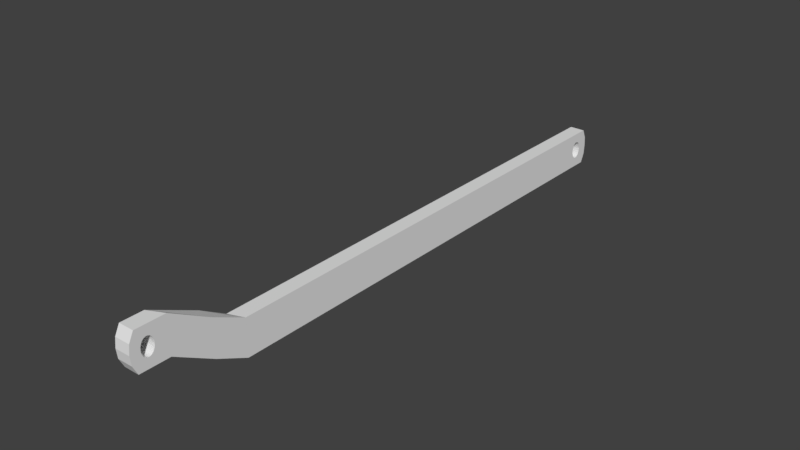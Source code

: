 # Source: SYLVIE-0.21.2-REV1-ANIM-EYES-PULLEY-2.blend  (saved by Blender 2.79.0; exported with 4.5.12 LTS)
import bpy
from mathutils import Matrix  # noqa: F401  (used for matrix-valued properties, if any)

bpy.ops.wm.read_factory_settings(use_empty=True)
scene = bpy.context.scene
scene.name = 'Scene'

# ---- collections
col_collection_1 = bpy.data.collections.new('Collection 1'); scene.collection.children.link(col_collection_1)

# ---- world
world_world = bpy.data.worlds.new('World'); scene.world = world_world
world_world.color = (0.05088, 0.05088, 0.05088)
world_world.use_sun_shadow = False
world_world.sun_shadow_jitter_overblur = 0.0
world_world.cycles.sampling_method = 'MANUAL'

# ---- meshes
me_cube_002 = bpy.data.meshes.new('Cube.002')
me_cube_002.from_pydata([(-0.009647, 0.1454, -0.01104), (-0.009647, 0.1454, 0.01319), (-0.009647, 0.1482, 0.001077), (-0.009647, 0.1483, -5.823e-05), (-0.009647, 0.1485, -0.00115), (-0.009647, 0.1489, -0.002155), (-0.009647, 0.1494, -0.003037), (-0.009647, 0.1501, -0.00376), (-0.009647, 0.1508, -0.004298), (-0.009647, 0.1515, -0.004629), (-0.009647, 0.1523, -0.004741), (-0.009647, 0.1531, -0.004629), (-0.009647, 0.1539, -0.004298), (-0.009647, 0.1546, -0.00376), (-0.009647, 0.1553, -0.003037), (-0.009647, 0.1558, -0.002155), (-0.009647, 0.1561, -0.00115), (-0.009647, 0.1564, -5.823e-05), (-0.009647, 0.1609, 0.01319), (-0.009647, 0.1609, -0.01104), (-0.009647, 0.1565, 0.001077), (-0.009647, 0.1564, 0.002212), (-0.009647, 0.1561, 0.003303), (-0.009647, 0.1558, 0.004309), (-0.009647, 0.1553, 0.00519), (-0.009647, 0.1546, 0.005914), (-0.009647, 0.1539, 0.006451), (-0.009647, 0.1531, 0.006783), (-0.009647, 0.1523, 0.006894), (-0.009647, 0.1515, 0.006783), (-0.009647, 0.1508, 0.006451), (-0.009647, 0.1501, 0.005914), (-0.009647, 0.1494, 0.00519), (-0.009647, 0.1489, 0.004309), (-0.009647, 0.1485, 0.003303), (-0.009647, 0.1483, 0.002212), (0.0004415, 0.1609, -0.01104), (0.0004415, 0.1454, -0.01104), (-0.009647, 0.08973, -0.01104), (-0.009647, 0.08972, 0.01319), (0.0004415, 0.1609, 0.01319), (0.0004415, 0.1454, 0.01319), (0.0004415, 0.1482, 0.001077), (0.0004415, 0.1483, 0.002212), (0.0004415, 0.1485, 0.003303), (0.0004415, 0.1489, 0.004309), (0.0004415, 0.1494, 0.00519), (0.0004415, 0.1501, 0.005914), (0.0004415, 0.1508, 0.006451), (0.0004415, 0.1515, 0.006783), (0.0004415, 0.1523, 0.006894), (0.0004415, 0.1531, 0.006783), (0.0004415, 0.1539, 0.006451), (0.0004415, 0.1546, 0.005914), (0.0004415, 0.1553, 0.00519), (0.0004415, 0.1558, 0.004309), (0.0004415, 0.1561, 0.003303), (0.0004415, 0.1564, 0.002212), (0.0004415, 0.1565, 0.001077), (0.0004415, 0.1564, -5.823e-05), (0.0004415, 0.1561, -0.00115), (0.0004415, 0.1558, -0.002155), (0.0004415, 0.1553, -0.003037), (0.0004415, 0.1546, -0.00376), (0.0004415, 0.1539, -0.004298), (0.0004415, 0.1531, -0.004629), (0.0004415, 0.1523, -0.004741), (0.0004415, 0.1515, -0.004629), (0.0004415, 0.1508, -0.004298), (0.0004415, 0.1501, -0.00376), (0.0004415, 0.1494, -0.003037), (0.0004415, 0.1489, -0.002155), (0.0004415, 0.1485, -0.00115), (0.0004415, 0.1483, -5.823e-05), (0.0004415, 0.08972, -0.01104), (-0.009647, -0.165, -0.01104), (-0.009647, -0.165, 0.01319), (0.0004415, 0.08973, 0.01319), (0.0004415, -0.1613, -0.01104), (-0.009647, -0.1822, -0.0009634), (-0.009647, -0.1822, 0.02327), (0.0004415, -0.1613, 0.01319), (0.0004415, -0.1822, -0.0009634), (-0.009647, -0.2138, 0.01415), (-0.009647, -0.2138, 0.03839), (0.0004415, -0.1822, 0.02327), (0.0004415, -0.2089, 0.01415), (0.0004415, -0.2089, 0.03839), (-0.009647, -0.2249, 0.02304), (-0.009647, -0.2244, 0.02216), (-0.009647, -0.2238, 0.02143), (-0.009647, -0.2231, 0.02089), (-0.009647, -0.2223, 0.02056), (-0.009647, -0.2215, 0.02045), (-0.009647, -0.2207, 0.02056), (-0.009647, -0.2199, 0.02089), (-0.009647, -0.2192, 0.02143), (-0.009647, -0.2186, 0.02216), (-0.009647, -0.2181, 0.02304), (-0.009647, -0.2177, 0.02404), (-0.009647, -0.2175, 0.02513), (-0.009647, -0.2283, 0.01415), (-0.009647, -0.2283, 0.03839), (-0.009647, -0.2256, 0.02627), (-0.009647, -0.2256, 0.02513), (-0.009647, -0.2253, 0.02404), (0.0004415, -0.2283, 0.01415), (0.0004415, -0.2283, 0.03839), (0.0004415, -0.2253, 0.02404), (0.0004415, -0.2249, 0.02304), (0.0004415, -0.2244, 0.02216), (0.0004415, -0.2238, 0.02143), (0.0004415, -0.2231, 0.02089), (0.0004415, -0.2223, 0.02056), (0.0004415, -0.2215, 0.02045), (0.0004415, -0.2207, 0.02056), (0.0004415, -0.2199, 0.02089), (0.0004415, -0.2192, 0.02143), (0.0004415, -0.2186, 0.02216), (0.0004415, -0.2181, 0.02304), (0.0004415, -0.2177, 0.02404), (0.0004415, -0.2175, 0.02513), (-0.009647, -0.2174, 0.02627), (-0.009647, -0.2175, 0.0274), (-0.009647, -0.2177, 0.0285), (-0.009647, -0.2181, 0.0295), (-0.009647, -0.2186, 0.03038), (-0.009647, -0.2192, 0.03111), (-0.009647, -0.2199, 0.03164), (-0.009647, -0.2207, 0.03198), (-0.009647, -0.2215, 0.03209), (-0.009647, -0.2223, 0.03198), (-0.009647, -0.2231, 0.03164), (-0.009647, -0.2238, 0.03111), (-0.009647, -0.2244, 0.03038), (-0.009647, -0.2249, 0.0295), (-0.009647, -0.2253, 0.0285), (-0.009647, -0.2256, 0.0274), (0.0004415, -0.2256, 0.02627), (0.0004415, -0.2256, 0.02513), (0.0004415, -0.2256, 0.0274), (0.0004415, -0.2253, 0.0285), (0.0004415, -0.2249, 0.0295), (0.0004415, -0.2244, 0.03038), (0.0004415, -0.2238, 0.03111), (0.0004415, -0.2231, 0.03164), (0.0004415, -0.2223, 0.03198), (0.0004415, -0.2215, 0.03209), (0.0004415, -0.2207, 0.03198), (0.0004415, -0.2199, 0.03164), (0.0004415, -0.2192, 0.03111), (0.0004415, -0.2186, 0.03038), (0.0004415, -0.2181, 0.0295), (0.0004415, -0.2177, 0.0285), (0.0004415, -0.2175, 0.0274), (0.0004415, -0.2174, 0.02627), (-0.009647, -0.232, 0.02627), (0.0004415, -0.232, 0.02627), (-0.009647, -0.2313, 0.03233), (0.0004415, -0.2313, 0.03233), (-0.009647, -0.2313, 0.02021), (0.0004415, -0.2313, 0.02021), (-0.009647, 0.1641, 0.001077), (0.0004415, 0.1641, 0.001077), (0.0004415, 0.1636, 0.007135), (-0.009647, 0.1636, 0.007135), (-0.009647, 0.1636, -0.004982), (0.0004415, 0.1636, -0.004982)], [], [(0, 1, 2, 3, 4, 5, 6, 7, 8, 9, 10, 11, 12, 13, 14, 15, 16, 17, 18, 165, 162, 166, 19), (1, 18, 17, 20, 21, 22, 23, 24, 25, 26, 27, 28, 29, 30, 31, 32, 33, 34, 35, 2), (19, 36, 37, 0), (38, 39, 1, 0), (40, 18, 1, 41), (165, 18, 40, 164), (36, 167, 163, 164, 40, 41, 42, 43, 44, 45, 46, 47, 48, 49, 50, 51, 52, 53, 54, 55, 56, 57, 58), (36, 58, 59, 60, 61, 62, 63, 64, 65, 66, 67, 68, 69, 70, 71, 72, 73, 42, 41, 37), (0, 37, 74, 38), (75, 76, 39, 38), (1, 39, 77, 41), (37, 41, 77, 74), (38, 74, 78, 75), (75, 79, 80, 76), (77, 39, 76, 81), (74, 77, 81, 78), (75, 78, 82, 79), (80, 79, 83, 84), (81, 76, 80, 85), (78, 81, 85, 82), (79, 82, 86, 83), (85, 80, 84, 87), (88, 89, 90, 91, 92, 93, 94, 95, 96, 97, 98, 99, 100, 84, 83, 101, 160, 156, 158, 102, 103, 104, 105), (82, 85, 87, 86), (83, 86, 106, 101), (87, 84, 102, 107), (88, 105, 108, 109), (89, 88, 109, 110), (90, 89, 110, 111), (91, 90, 111, 112), (92, 91, 112, 113), (93, 92, 113, 114), (94, 93, 114, 115), (95, 94, 115, 116), (96, 95, 116, 117), (97, 96, 117, 118), (98, 97, 118, 119), (99, 98, 119, 120), (100, 99, 120, 121), (103, 102, 84, 100, 122, 123, 124, 125, 126, 127, 128, 129, 130, 131, 132, 133, 134, 135, 136, 137), (159, 107, 102, 158), (104, 103, 138, 139), (105, 104, 139, 108), (138, 140, 141, 142, 143, 144, 145, 146, 147, 148, 149, 150, 151, 152, 153, 154, 155, 86, 87, 107), (109, 108, 139, 138, 107, 159, 157, 161, 106, 86, 155, 121, 120, 119, 118, 117, 116, 115, 114, 113, 112, 111, 110), (122, 100, 121, 155), (103, 137, 140, 138), (123, 122, 155, 154), (124, 123, 154, 153), (125, 124, 153, 152), (126, 125, 152, 151), (127, 126, 151, 150), (128, 127, 150, 149), (129, 128, 149, 148), (130, 129, 148, 147), (131, 130, 147, 146), (132, 131, 146, 145), (133, 132, 145, 144), (134, 133, 144, 143), (135, 134, 143, 142), (136, 135, 142, 141), (137, 136, 141, 140), (20, 17, 59, 58), (21, 20, 58, 57), (17, 16, 60, 59), (22, 21, 57, 56), (16, 15, 61, 60), (23, 22, 56, 55), (15, 14, 62, 61), (24, 23, 55, 54), (14, 13, 63, 62), (25, 24, 54, 53), (13, 12, 64, 63), (26, 25, 53, 52), (12, 11, 65, 64), (27, 26, 52, 51), (11, 10, 66, 65), (28, 27, 51, 50), (10, 9, 67, 66), (29, 28, 50, 49), (9, 8, 68, 67), (30, 29, 49, 48), (8, 7, 69, 68), (31, 30, 48, 47), (7, 6, 70, 69), (32, 31, 47, 46), (6, 5, 71, 70), (33, 32, 46, 45), (5, 4, 72, 71), (34, 33, 45, 44), (4, 3, 73, 72), (35, 34, 44, 43), (3, 2, 42, 73), (2, 35, 43, 42), (161, 157, 156, 160), (157, 159, 158, 156), (106, 161, 160, 101), (166, 162, 163, 167), (162, 165, 164, 163), (19, 166, 167, 36)])
me_cube_002.use_remesh_preserve_volume = False
me_cube_002.use_remesh_preserve_attributes = False
me_cube_002.use_mirror_vertex_groups = False
me_cube_002.update()

# ---- objects
ob_cube_012 = bpy.data.objects.new('Cube.012', me_cube_002)

# ---- transforms, parenting, visibility, modifiers, constraints
ob_cube_012.location = (0.0, 0.0, 0.0)
ob_cube_012.scale = (227.7, 227.7, 227.7)
ob_cube_012.lineart.crease_threshold = 0.0

# ---- collection membership
col_collection_1.objects.link(ob_cube_012)

# ---- scene / render settings (as saved in the file)
scene.frame_start = 1; scene.frame_end = 250; scene.frame_set(1)
scene.render.engine = 'BLENDER_EEVEE_NEXT'
scene.render.resolution_percentage = 50
scene.render.dither_intensity = 0.0
scene.cycles.use_denoising = False
scene.cycles.samples = 128
scene.cycles.sampling_pattern = 'TABULATED_SOBOL'
scene.cycles.use_adaptive_sampling = False
scene.cycles.use_light_tree = False
scene.cycles.blur_glossy = 0.0
scene.cycles.sample_clamp_indirect = 0.0
scene.view_settings.view_transform = 'Standard'
bpy.context.view_layer.update()

# ---- added for rendering (the .blend has no active camera and no usable light): camera, sun
cam_auto = bpy.data.cameras.new('AutoCamera')
cam_auto.lens = 50.0
cam_auto.sensor_width = 36.0
cam_auto.clip_end = 1476.43
ob_auto_camera = bpy.data.objects.new('AutoCamera', cam_auto)
scene.collection.objects.link(ob_auto_camera)
ob_auto_camera.location = (83.0791, -108.689, 70.4153)
ob_auto_camera.rotation_euler = (1.09748, -7.21219e-08, 0.694738)
scene.camera = ob_auto_camera
light_auto_sun = bpy.data.lights.new('AutoSun', 'SUN')
light_auto_sun.energy = 3.0
light_auto_sun.angle = 0.0523599
ob_auto_sun = bpy.data.objects.new('AutoSun', light_auto_sun)
scene.collection.objects.link(ob_auto_sun)
ob_auto_sun.rotation_euler = (0.872665, 0.174533, 0.523599)
bpy.context.view_layer.update()
